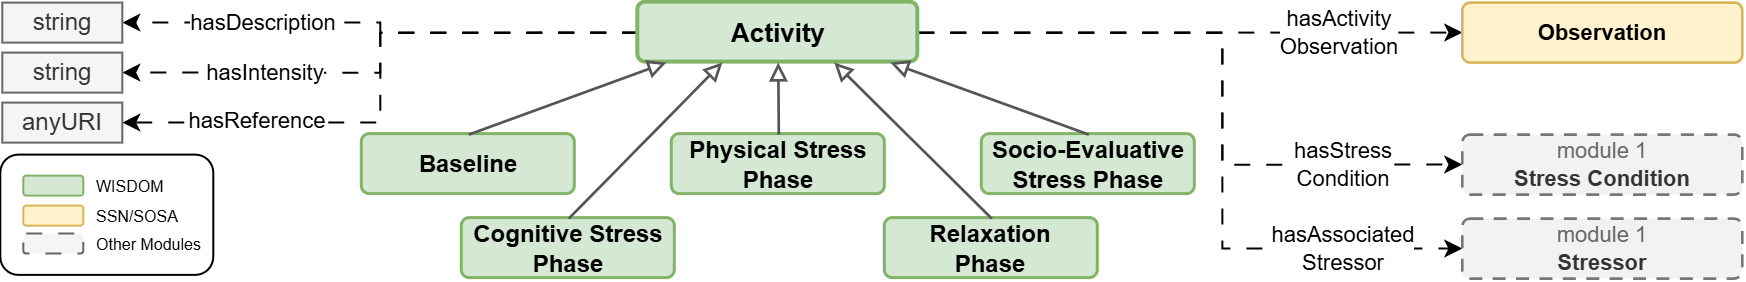

The diagram above was exported from draw.io. Its source (the exported page's mxGraphModel, read from the mxfile embedded in the PNG):
<mxGraphModel dx="975" dy="512" grid="1" gridSize="10" guides="1" tooltips="1" connect="1" arrows="1" fold="1" page="1" pageScale="1" pageWidth="827" pageHeight="1169" math="0" shadow="0">
  <root>
    <mxCell id="0" />
    <mxCell id="1" parent="0" />
    <mxCell id="2" edge="1" parent="1" source="14" style="edgeStyle=orthogonalEdgeStyle;rounded=0;orthogonalLoop=1;jettySize=auto;html=1;entryX=1;entryY=0.5;entryDx=0;entryDy=0;dashed=1;dashPattern=8 8;exitX=0;exitY=0.5;exitDx=0;exitDy=0;" target="30">
      <mxGeometry relative="1" as="geometry">
        <Array as="points" />
      </mxGeometry>
    </mxCell>
    <mxCell id="3" connectable="0" parent="2" style="edgeLabel;html=1;align=center;verticalAlign=middle;resizable=0;points=[];" value="hasDescription" vertex="1">
      <mxGeometry relative="1" x="0.5188" y="-1" as="geometry">
        <mxPoint x="7" y="1" as="offset" />
      </mxGeometry>
    </mxCell>
    <mxCell id="4" edge="1" parent="1" source="14" style="edgeStyle=orthogonalEdgeStyle;rounded=0;orthogonalLoop=1;jettySize=auto;html=1;entryX=1;entryY=0.5;entryDx=0;entryDy=0;dashed=1;dashPattern=8 8;" target="28">
      <mxGeometry relative="1" as="geometry" />
    </mxCell>
    <mxCell id="5" connectable="0" parent="4" style="edgeLabel;html=1;align=center;verticalAlign=middle;resizable=0;points=[];" value="hasReference" vertex="1">
      <mxGeometry relative="1" x="0.559" y="-1" as="geometry">
        <mxPoint as="offset" />
      </mxGeometry>
    </mxCell>
    <mxCell id="6" edge="1" parent="1" source="14" style="edgeStyle=orthogonalEdgeStyle;rounded=0;orthogonalLoop=1;jettySize=auto;html=1;entryX=1;entryY=0.5;entryDx=0;entryDy=0;dashed=1;dashPattern=8 8;" target="29">
      <mxGeometry relative="1" as="geometry" />
    </mxCell>
    <mxCell id="7" connectable="0" parent="6" style="edgeLabel;html=1;align=center;verticalAlign=middle;resizable=0;points=[];" value="hasIntensity" vertex="1">
      <mxGeometry relative="1" x="0.4857" y="-1" as="geometry">
        <mxPoint x="-1" y="1" as="offset" />
      </mxGeometry>
    </mxCell>
    <mxCell id="8" edge="1" parent="1" source="14" style="edgeStyle=orthogonalEdgeStyle;rounded=0;orthogonalLoop=1;jettySize=auto;html=1;entryX=0;entryY=0.5;entryDx=0;entryDy=0;dashed=1;dashPattern=8 8;" target="16">
      <mxGeometry relative="1" as="geometry">
        <Array as="points">
          <mxPoint x="800" y="107" />
          <mxPoint x="800" y="215" />
        </Array>
      </mxGeometry>
    </mxCell>
    <mxCell id="9" connectable="0" parent="8" style="edgeLabel;html=1;align=center;verticalAlign=middle;resizable=0;points=[];" value="&lt;font&gt;hasAssociated&lt;/font&gt;&lt;div&gt;&lt;font&gt;Stressor&lt;/font&gt;&lt;/div&gt;" vertex="1">
      <mxGeometry relative="1" x="0.6206" y="-1" as="geometry">
        <mxPoint x="12" y="-1" as="offset" />
      </mxGeometry>
    </mxCell>
    <mxCell id="10" edge="1" parent="1" source="14" style="edgeStyle=orthogonalEdgeStyle;rounded=0;orthogonalLoop=1;jettySize=auto;html=1;entryX=0;entryY=0.5;entryDx=0;entryDy=0;dashed=1;dashPattern=8 8;" target="15">
      <mxGeometry relative="1" as="geometry">
        <Array as="points">
          <mxPoint x="800" y="107" />
          <mxPoint x="800" y="173" />
        </Array>
      </mxGeometry>
    </mxCell>
    <mxCell id="11" connectable="0" parent="10" style="edgeLabel;html=1;align=center;verticalAlign=middle;resizable=0;points=[];" value="&lt;font&gt;hasStress&lt;/font&gt;&lt;div&gt;&lt;font&gt;Condition&lt;/font&gt;&lt;/div&gt;" vertex="1">
      <mxGeometry relative="1" x="0.581" as="geometry">
        <mxPoint x="11" as="offset" />
      </mxGeometry>
    </mxCell>
    <mxCell id="12" edge="1" parent="1" source="14" style="edgeStyle=orthogonalEdgeStyle;rounded=0;orthogonalLoop=1;jettySize=auto;html=1;entryX=0;entryY=0.5;entryDx=0;entryDy=0;dashed=1;dashPattern=8 8;" target="17">
      <mxGeometry relative="1" as="geometry" />
    </mxCell>
    <mxCell id="13" connectable="0" parent="12" style="edgeLabel;html=1;align=center;verticalAlign=middle;resizable=0;points=[];" value="&lt;font&gt;hasActivity&lt;/font&gt;&lt;div&gt;&lt;font&gt;Observation&lt;/font&gt;&lt;/div&gt;" vertex="1">
      <mxGeometry relative="1" x="0.5441" as="geometry">
        <mxPoint as="offset" />
      </mxGeometry>
    </mxCell>
    <mxCell id="14" parent="1" style="shape=rectangle;rounded=1;absoluteArcSize=1;arcSize=8;whiteSpace=wrap;html=1;align=center;verticalAlign=middle;fillColor=#d5e8d4;strokeColor=#82b366;strokeWidth=2;fontSize=13;fontStyle=1;spacing=5;" value="&lt;span&gt;Activity&lt;/span&gt;" vertex="1">
      <mxGeometry height="30" width="140" x="508" y="92" as="geometry" />
    </mxCell>
    <mxCell id="15" parent="1" style="shape=rectangle;rounded=1;absoluteArcSize=1;arcSize=8;whiteSpace=wrap;html=1;align=center;verticalAlign=middle;fillColor=#F2F2F2;strokeColor=#777777;strokeWidth=1.3;dashed=1;dashPattern=5 4;fontColor=#333333;fontSize=11;spacing=5;" value="&lt;div&gt;&lt;span style=&quot;color: rgb(102, 102, 102);&quot;&gt;&lt;font&gt;module 1&lt;/font&gt;&lt;br&gt;&lt;/span&gt;&lt;/div&gt;&lt;b&gt;Stress Condition&lt;/b&gt;" vertex="1">
      <mxGeometry height="30" width="140" x="920" y="158" as="geometry" />
    </mxCell>
    <mxCell id="16" parent="1" style="shape=rectangle;rounded=1;absoluteArcSize=1;arcSize=8;whiteSpace=wrap;html=1;align=center;verticalAlign=middle;fillColor=#F2F2F2;strokeColor=#777777;strokeWidth=1.3;dashed=1;dashPattern=5 4;fontColor=#333333;fontSize=11;spacing=5;" value="&lt;div&gt;&lt;span style=&quot;color: rgb(102, 102, 102);&quot;&gt;&lt;font&gt;module 1&lt;/font&gt;&lt;br&gt;&lt;/span&gt;&lt;/div&gt;&lt;b&gt;Stressor&lt;/b&gt;" vertex="1">
      <mxGeometry height="30" width="140" x="920" y="200" as="geometry" />
    </mxCell>
    <mxCell id="17" parent="1" style="shape=rectangle;rounded=1;absoluteArcSize=1;arcSize=8;whiteSpace=wrap;html=1;align=center;verticalAlign=middle;fillColor=#fff2cc;strokeColor=#d6b656;strokeWidth=1.3;fontSize=11;spacing=5;" value="&lt;b&gt;Observation&lt;/b&gt;" vertex="1">
      <mxGeometry height="30" width="140" x="920" y="92" as="geometry" />
    </mxCell>
    <mxCell id="18" parent="1" style="shape=rectangle;rounded=1;absoluteArcSize=1;arcSize=8;whiteSpace=wrap;html=1;align=center;verticalAlign=middle;fillColor=#d5e8d4;strokeColor=#82b366;strokeWidth=1.5;fontSize=12;spacing=5;" value="&lt;b&gt;Baseline&lt;/b&gt;" vertex="1">
      <mxGeometry height="30" width="106.5" x="370" y="158" as="geometry" />
    </mxCell>
    <mxCell id="19" parent="1" style="shape=rectangle;rounded=1;absoluteArcSize=1;arcSize=8;whiteSpace=wrap;html=1;align=center;verticalAlign=middle;fillColor=#d5e8d4;strokeColor=#82b366;strokeWidth=1.5;fontSize=12;spacing=5;" value="&lt;b&gt;Cognitive Stress Phase&lt;/b&gt;" vertex="1">
      <mxGeometry height="30" width="106.5" x="420" y="200" as="geometry" />
    </mxCell>
    <mxCell id="20" parent="1" style="shape=rectangle;rounded=1;absoluteArcSize=1;arcSize=8;whiteSpace=wrap;html=1;align=center;verticalAlign=middle;fillColor=#d5e8d4;strokeColor=#82b366;strokeWidth=1.5;fontSize=12;spacing=5;" value="&lt;b&gt;Physical Stress Phase&lt;/b&gt;" vertex="1">
      <mxGeometry height="30" width="106.5" x="525" y="158" as="geometry" />
    </mxCell>
    <mxCell id="21" parent="1" style="shape=rectangle;rounded=1;absoluteArcSize=1;arcSize=8;whiteSpace=wrap;html=1;align=center;verticalAlign=middle;fillColor=#d5e8d4;strokeColor=#82b366;strokeWidth=1.5;fontSize=12;spacing=5;" value="&lt;b&gt;Relaxation Phase&lt;/b&gt;" vertex="1">
      <mxGeometry height="30" width="106.5" x="631.5" y="200" as="geometry" />
    </mxCell>
    <mxCell id="22" parent="1" style="shape=rectangle;rounded=1;absoluteArcSize=1;arcSize=8;whiteSpace=wrap;html=1;align=center;verticalAlign=middle;fillColor=#d5e8d4;strokeColor=#82b366;strokeWidth=1.5;fontSize=12;spacing=5;" value="&lt;b&gt;Socio-Evaluative&lt;br/&gt;Stress Phase&lt;/b&gt;" vertex="1">
      <mxGeometry height="30" width="106.5" x="680" y="158" as="geometry" />
    </mxCell>
    <mxCell id="23" edge="1" parent="1" source="18" style="edgeStyle=none;rounded=0;html=1;strokeColor=#555555;strokeWidth=1.35;endArrow=block;endFill=0;fontSize=9;fontColor=#444444;labelBackgroundColor=#FFFFFF;exitX=0.5;exitY=0;entryX=0.1;entryY=1;exitPerimeter=1;entryPerimeter=1;" target="14" value="">
      <mxGeometry relative="1" as="geometry" />
    </mxCell>
    <mxCell id="24" edge="1" parent="1" source="19" style="edgeStyle=none;rounded=0;html=1;strokeColor=#555555;strokeWidth=1.35;endArrow=block;endFill=0;fontSize=9;fontColor=#444444;labelBackgroundColor=#FFFFFF;exitX=0.5;exitY=0;entryX=0.3;entryY=1;exitPerimeter=1;entryPerimeter=1;" target="14" value="">
      <mxGeometry relative="1" as="geometry" />
    </mxCell>
    <mxCell id="25" edge="1" parent="1" source="20" style="edgeStyle=none;rounded=0;html=1;strokeColor=#555555;strokeWidth=1.35;endArrow=block;endFill=0;fontSize=9;fontColor=#444444;labelBackgroundColor=#FFFFFF;exitX=0.5;exitY=0;entryX=0.5;entryY=1;exitPerimeter=1;entryPerimeter=1;" target="14" value="">
      <mxGeometry relative="1" as="geometry" />
    </mxCell>
    <mxCell id="26" edge="1" parent="1" source="21" style="edgeStyle=none;rounded=0;html=1;strokeColor=#555555;strokeWidth=1.35;endArrow=block;endFill=0;fontSize=9;fontColor=#444444;labelBackgroundColor=#FFFFFF;exitX=0.5;exitY=0;entryX=0.7;entryY=1;exitPerimeter=1;entryPerimeter=1;" target="14" value="">
      <mxGeometry relative="1" as="geometry" />
    </mxCell>
    <mxCell id="27" edge="1" parent="1" source="22" style="edgeStyle=none;rounded=0;html=1;strokeColor=#555555;strokeWidth=1.35;endArrow=block;endFill=0;fontSize=9;fontColor=#444444;labelBackgroundColor=#FFFFFF;exitX=0.5;exitY=0;entryX=0.9;entryY=1;exitPerimeter=1;entryPerimeter=1;" target="14" value="">
      <mxGeometry relative="1" as="geometry" />
    </mxCell>
    <mxCell id="28" parent="1" style="whiteSpace=wrap;html=1;fillColor=#f5f5f5;fontColor=#333333;strokeColor=#666666;" value="anyURI" vertex="1">
      <mxGeometry height="20" width="60" x="190" y="142" as="geometry" />
    </mxCell>
    <mxCell id="29" parent="1" style="whiteSpace=wrap;html=1;fillColor=#f5f5f5;fontColor=#333333;strokeColor=#666666;" value="string" vertex="1">
      <mxGeometry height="20" width="60" x="190" y="117" as="geometry" />
    </mxCell>
    <mxCell id="30" parent="1" style="whiteSpace=wrap;html=1;fillColor=#f5f5f5;fontColor=#333333;strokeColor=#666666;" value="string" vertex="1">
      <mxGeometry height="20" width="60" x="190" y="92" as="geometry" />
    </mxCell>
    <mxCell id="31" parent="1" style="rounded=1;whiteSpace=wrap;html=1;fillColor=none;" value="" vertex="1">
      <mxGeometry height="60.14" width="106.5" x="189" y="168.00000000000003" as="geometry" />
    </mxCell>
    <mxCell id="32" parent="1" style="rounded=1;whiteSpace=wrap;html=1;fillColor=#d5e8d4;strokeColor=#82b366;" value="" vertex="1">
      <mxGeometry height="10" width="30" x="200.5" y="178.50000000000003" as="geometry" />
    </mxCell>
    <mxCell id="33" parent="1" style="rounded=1;whiteSpace=wrap;html=1;fillColor=#fff2cc;strokeColor=#d6b656;" value="" vertex="1">
      <mxGeometry height="10" width="30" x="200.5" y="193.50000000000003" as="geometry" />
    </mxCell>
    <mxCell id="34" parent="1" style="text;html=1;whiteSpace=wrap;strokeColor=none;fillColor=none;align=left;verticalAlign=middle;rounded=0;" value="&lt;font style=&quot;font-size: 8px;&quot;&gt;WISDOM&lt;/font&gt;" vertex="1">
      <mxGeometry height="10" width="60" x="235.5" y="178.50000000000003" as="geometry" />
    </mxCell>
    <mxCell id="35" parent="1" style="text;html=1;whiteSpace=wrap;strokeColor=none;fillColor=none;align=left;verticalAlign=middle;rounded=0;" value="&lt;font style=&quot;font-size: 8px;&quot;&gt;SSN/SOSA&lt;/font&gt;" vertex="1">
      <mxGeometry height="10" width="60" x="235.5" y="193.00000000000003" as="geometry" />
    </mxCell>
    <mxCell id="36" parent="1" style="rounded=1;whiteSpace=wrap;html=1;fillColor=#f5f5f5;strokeColor=#666666;dashed=1;dashPattern=8 8;fontColor=#333333;" value="" vertex="1">
      <mxGeometry height="10" width="30" x="200.5" y="207.50000000000003" as="geometry" />
    </mxCell>
    <mxCell id="37" parent="1" style="text;html=1;whiteSpace=wrap;strokeColor=none;fillColor=none;align=left;verticalAlign=middle;rounded=0;" value="&lt;font style=&quot;font-size: 8px;&quot;&gt;Other Modules&lt;/font&gt;" vertex="1">
      <mxGeometry height="10" width="60" x="235.5" y="207.50000000000003" as="geometry" />
    </mxCell>
  </root>
</mxGraphModel>